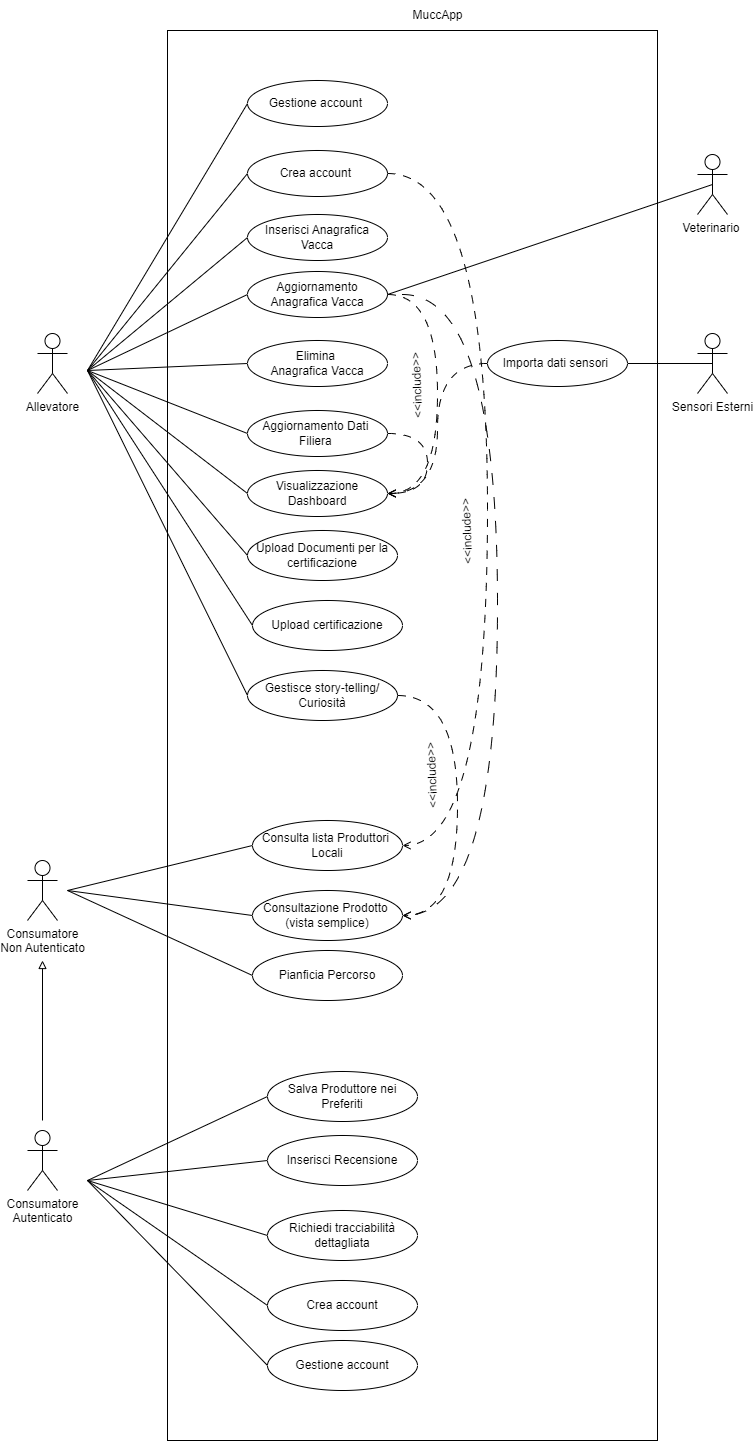

The diagram above was exported from draw.io. Its source (the exported page's mxGraphModel, read from the mxfile embedded in the PNG):
<mxGraphModel dx="882" dy="669" grid="1" gridSize="10" guides="1" tooltips="1" connect="1" arrows="1" fold="1" page="1" pageScale="1" pageWidth="1169" pageHeight="827" math="0" shadow="0">
  <root>
    <mxCell id="0" />
    <mxCell id="1" parent="0" />
    <mxCell id="lsM8kR43h_1HdGIPvFx1-3" value="" style="rounded=0;whiteSpace=wrap;html=1;fillColor=none;" parent="1" vertex="1">
      <mxGeometry x="220" y="150" width="490" height="1410" as="geometry" />
    </mxCell>
    <mxCell id="EJED4siGQ8dR-d-AzCgl-51" style="edgeStyle=none;rounded=0;orthogonalLoop=1;jettySize=auto;html=1;entryX=0;entryY=0.5;entryDx=0;entryDy=0;exitX=1;exitY=1;exitDx=0;exitDy=0;exitPerimeter=0;endArrow=none;endFill=0;" parent="1" target="EJED4siGQ8dR-d-AzCgl-22" edge="1">
      <mxGeometry relative="1" as="geometry">
        <mxPoint x="140" y="490" as="sourcePoint" />
      </mxGeometry>
    </mxCell>
    <mxCell id="EJED4siGQ8dR-d-AzCgl-52" style="edgeStyle=none;rounded=0;orthogonalLoop=1;jettySize=auto;html=1;exitX=1;exitY=1;exitDx=0;exitDy=0;exitPerimeter=0;entryX=0;entryY=0.5;entryDx=0;entryDy=0;endArrow=none;endFill=0;" parent="1" target="EJED4siGQ8dR-d-AzCgl-24" edge="1">
      <mxGeometry relative="1" as="geometry">
        <mxPoint x="140" y="490" as="sourcePoint" />
      </mxGeometry>
    </mxCell>
    <mxCell id="EJED4siGQ8dR-d-AzCgl-53" style="edgeStyle=none;rounded=0;orthogonalLoop=1;jettySize=auto;html=1;exitX=1;exitY=1;exitDx=0;exitDy=0;exitPerimeter=0;entryX=0;entryY=0.5;entryDx=0;entryDy=0;endArrow=none;endFill=0;" parent="1" target="EJED4siGQ8dR-d-AzCgl-25" edge="1">
      <mxGeometry relative="1" as="geometry">
        <mxPoint x="140" y="490" as="sourcePoint" />
      </mxGeometry>
    </mxCell>
    <mxCell id="EJED4siGQ8dR-d-AzCgl-54" style="edgeStyle=none;rounded=0;orthogonalLoop=1;jettySize=auto;html=1;exitX=1;exitY=1;exitDx=0;exitDy=0;exitPerimeter=0;entryX=0;entryY=0.5;entryDx=0;entryDy=0;endArrow=none;endFill=0;" parent="1" target="EJED4siGQ8dR-d-AzCgl-26" edge="1">
      <mxGeometry relative="1" as="geometry">
        <mxPoint x="140" y="490" as="sourcePoint" />
      </mxGeometry>
    </mxCell>
    <mxCell id="EJED4siGQ8dR-d-AzCgl-56" style="edgeStyle=none;rounded=0;orthogonalLoop=1;jettySize=auto;html=1;exitX=1;exitY=1;exitDx=0;exitDy=0;exitPerimeter=0;entryX=0;entryY=0.5;entryDx=0;entryDy=0;endArrow=none;endFill=0;" parent="1" target="EJED4siGQ8dR-d-AzCgl-27" edge="1">
      <mxGeometry relative="1" as="geometry">
        <mxPoint x="140" y="490" as="sourcePoint" />
      </mxGeometry>
    </mxCell>
    <mxCell id="EJED4siGQ8dR-d-AzCgl-57" style="edgeStyle=none;rounded=0;orthogonalLoop=1;jettySize=auto;html=1;exitX=1;exitY=1;exitDx=0;exitDy=0;exitPerimeter=0;entryX=0;entryY=0.5;entryDx=0;entryDy=0;endArrow=none;endFill=0;" parent="1" target="EJED4siGQ8dR-d-AzCgl-28" edge="1">
      <mxGeometry relative="1" as="geometry">
        <mxPoint x="140" y="490" as="sourcePoint" />
      </mxGeometry>
    </mxCell>
    <mxCell id="EJED4siGQ8dR-d-AzCgl-58" style="edgeStyle=none;rounded=0;orthogonalLoop=1;jettySize=auto;html=1;exitX=1;exitY=1;exitDx=0;exitDy=0;exitPerimeter=0;entryX=0;entryY=0.5;entryDx=0;entryDy=0;endArrow=none;endFill=0;" parent="1" target="EJED4siGQ8dR-d-AzCgl-29" edge="1">
      <mxGeometry relative="1" as="geometry">
        <mxPoint x="140" y="490" as="sourcePoint" />
      </mxGeometry>
    </mxCell>
    <mxCell id="EJED4siGQ8dR-d-AzCgl-59" style="edgeStyle=none;rounded=0;orthogonalLoop=1;jettySize=auto;html=1;exitX=1;exitY=1;exitDx=0;exitDy=0;exitPerimeter=0;entryX=0;entryY=0.5;entryDx=0;entryDy=0;endArrow=none;endFill=0;" parent="1" target="EJED4siGQ8dR-d-AzCgl-30" edge="1">
      <mxGeometry relative="1" as="geometry">
        <mxPoint x="140" y="490" as="sourcePoint" />
      </mxGeometry>
    </mxCell>
    <mxCell id="EJED4siGQ8dR-d-AzCgl-22" value="Inserisci Anagrafica Vacca" style="ellipse;whiteSpace=wrap;html=1;" parent="1" vertex="1">
      <mxGeometry x="300" y="334" width="140" height="46" as="geometry" />
    </mxCell>
    <mxCell id="EJED4siGQ8dR-d-AzCgl-81" style="edgeStyle=orthogonalEdgeStyle;rounded=0;orthogonalLoop=1;jettySize=auto;html=1;exitX=1;exitY=0.5;exitDx=0;exitDy=0;entryX=1;entryY=0.5;entryDx=0;entryDy=0;curved=1;dashed=1;dashPattern=8 8;endArrow=open;endFill=0;" parent="1" source="EJED4siGQ8dR-d-AzCgl-24" target="EJED4siGQ8dR-d-AzCgl-27" edge="1">
      <mxGeometry relative="1" as="geometry">
        <Array as="points">
          <mxPoint x="490" y="414" />
          <mxPoint x="490" y="613" />
        </Array>
      </mxGeometry>
    </mxCell>
    <mxCell id="EJED4siGQ8dR-d-AzCgl-102" style="edgeStyle=orthogonalEdgeStyle;rounded=0;orthogonalLoop=1;jettySize=auto;html=1;exitX=1;exitY=0.5;exitDx=0;exitDy=0;curved=1;entryX=1;entryY=0.5;entryDx=0;entryDy=0;dashed=1;dashPattern=12 12;endArrow=open;endFill=0;" parent="1" target="EJED4siGQ8dR-d-AzCgl-78" edge="1">
      <mxGeometry relative="1" as="geometry">
        <mxPoint x="475" y="1041" as="targetPoint" />
        <mxPoint x="455" y="414" as="sourcePoint" />
        <Array as="points">
          <mxPoint x="550" y="414" />
          <mxPoint x="550" y="1035" />
        </Array>
      </mxGeometry>
    </mxCell>
    <mxCell id="EJED4siGQ8dR-d-AzCgl-24" value="Aggiornamento Anagrafica Vacca" style="ellipse;whiteSpace=wrap;html=1;" parent="1" vertex="1">
      <mxGeometry x="300" y="391" width="140" height="46" as="geometry" />
    </mxCell>
    <mxCell id="EJED4siGQ8dR-d-AzCgl-25" value="Elimina&amp;nbsp;&lt;div&gt;Anagrafica Vacca&lt;/div&gt;" style="ellipse;whiteSpace=wrap;html=1;" parent="1" vertex="1">
      <mxGeometry x="300" y="460" width="140" height="46" as="geometry" />
    </mxCell>
    <mxCell id="EJED4siGQ8dR-d-AzCgl-64" style="edgeStyle=orthogonalEdgeStyle;rounded=0;orthogonalLoop=1;jettySize=auto;html=1;exitX=1;exitY=0.5;exitDx=0;exitDy=0;endArrow=open;endFill=0;dashed=1;dashPattern=8 8;curved=1;entryX=1;entryY=0.5;entryDx=0;entryDy=0;" parent="1" source="EJED4siGQ8dR-d-AzCgl-26" target="EJED4siGQ8dR-d-AzCgl-27" edge="1">
      <mxGeometry relative="1" as="geometry">
        <mxPoint x="460" y="640" as="targetPoint" />
        <Array as="points">
          <mxPoint x="480" y="553" />
          <mxPoint x="480" y="613" />
        </Array>
      </mxGeometry>
    </mxCell>
    <mxCell id="EJED4siGQ8dR-d-AzCgl-26" value="Aggiornamento Dati&amp;nbsp;&lt;div&gt;Filiera&amp;nbsp;&lt;/div&gt;" style="ellipse;whiteSpace=wrap;html=1;" parent="1" vertex="1">
      <mxGeometry x="300" y="530" width="140" height="46" as="geometry" />
    </mxCell>
    <mxCell id="EJED4siGQ8dR-d-AzCgl-27" value="Visualizzazione Dashboard" style="ellipse;whiteSpace=wrap;html=1;" parent="1" vertex="1">
      <mxGeometry x="300" y="590" width="140" height="46" as="geometry" />
    </mxCell>
    <mxCell id="EJED4siGQ8dR-d-AzCgl-28" value="Upload Documenti per la certificazione" style="ellipse;whiteSpace=wrap;html=1;" parent="1" vertex="1">
      <mxGeometry x="300" y="650" width="150" height="50" as="geometry" />
    </mxCell>
    <mxCell id="EJED4siGQ8dR-d-AzCgl-29" value="Upload certificazione" style="ellipse;whiteSpace=wrap;html=1;" parent="1" vertex="1">
      <mxGeometry x="305" y="720" width="150" height="50" as="geometry" />
    </mxCell>
    <mxCell id="EJED4siGQ8dR-d-AzCgl-101" style="edgeStyle=orthogonalEdgeStyle;rounded=0;orthogonalLoop=1;jettySize=auto;html=1;exitX=1;exitY=0.5;exitDx=0;exitDy=0;entryX=1;entryY=0.5;entryDx=0;entryDy=0;curved=1;dashed=1;dashPattern=8 8;endArrow=open;endFill=0;" parent="1" source="EJED4siGQ8dR-d-AzCgl-30" target="EJED4siGQ8dR-d-AzCgl-78" edge="1">
      <mxGeometry relative="1" as="geometry">
        <Array as="points">
          <mxPoint x="510" y="815" />
          <mxPoint x="510" y="1035" />
        </Array>
      </mxGeometry>
    </mxCell>
    <mxCell id="EJED4siGQ8dR-d-AzCgl-30" value="Gestisce story-telling/ Curiosità" style="ellipse;whiteSpace=wrap;html=1;" parent="1" vertex="1">
      <mxGeometry x="300" y="790" width="150" height="50" as="geometry" />
    </mxCell>
    <mxCell id="EJED4siGQ8dR-d-AzCgl-60" style="edgeStyle=none;rounded=0;orthogonalLoop=1;jettySize=auto;html=1;exitX=0.5;exitY=0.5;exitDx=0;exitDy=0;exitPerimeter=0;entryX=1;entryY=0.5;entryDx=0;entryDy=0;endArrow=none;endFill=0;" parent="1" source="EJED4siGQ8dR-d-AzCgl-40" target="EJED4siGQ8dR-d-AzCgl-41" edge="1">
      <mxGeometry relative="1" as="geometry" />
    </mxCell>
    <mxCell id="EJED4siGQ8dR-d-AzCgl-40" value="Sensori Esterni" style="shape=umlActor;verticalLabelPosition=bottom;verticalAlign=top;html=1;outlineConnect=0;" parent="1" vertex="1">
      <mxGeometry x="750" y="453" width="30" height="60" as="geometry" />
    </mxCell>
    <mxCell id="EJED4siGQ8dR-d-AzCgl-65" style="edgeStyle=orthogonalEdgeStyle;rounded=0;orthogonalLoop=1;jettySize=auto;html=1;exitX=0;exitY=0.5;exitDx=0;exitDy=0;endArrow=open;endFill=0;dashed=1;dashPattern=8 8;curved=1;entryX=1;entryY=0.5;entryDx=0;entryDy=0;" parent="1" source="EJED4siGQ8dR-d-AzCgl-41" target="EJED4siGQ8dR-d-AzCgl-27" edge="1">
      <mxGeometry relative="1" as="geometry">
        <mxPoint x="490" y="650" as="targetPoint" />
      </mxGeometry>
    </mxCell>
    <mxCell id="EJED4siGQ8dR-d-AzCgl-41" value="Importa dati sensori&amp;nbsp;" style="ellipse;whiteSpace=wrap;html=1;" parent="1" vertex="1">
      <mxGeometry x="540" y="460" width="140" height="46" as="geometry" />
    </mxCell>
    <mxCell id="EJED4siGQ8dR-d-AzCgl-55" value="Allevatore" style="shape=umlActor;verticalLabelPosition=bottom;verticalAlign=top;html=1;outlineConnect=0;" parent="1" vertex="1">
      <mxGeometry x="90" y="453" width="30" height="60" as="geometry" />
    </mxCell>
    <mxCell id="EJED4siGQ8dR-d-AzCgl-71" style="edgeStyle=none;rounded=0;orthogonalLoop=1;jettySize=auto;html=1;exitX=0;exitY=0.5;exitDx=0;exitDy=0;endArrow=none;endFill=0;" parent="1" source="EJED4siGQ8dR-d-AzCgl-69" edge="1">
      <mxGeometry relative="1" as="geometry">
        <mxPoint x="140" y="490" as="targetPoint" />
      </mxGeometry>
    </mxCell>
    <mxCell id="EJED4siGQ8dR-d-AzCgl-99" style="edgeStyle=orthogonalEdgeStyle;rounded=0;orthogonalLoop=1;jettySize=auto;html=1;exitX=1;exitY=0.5;exitDx=0;exitDy=0;entryX=1;entryY=0.5;entryDx=0;entryDy=0;curved=1;dashed=1;dashPattern=8 8;endArrow=open;endFill=0;" parent="1" source="EJED4siGQ8dR-d-AzCgl-69" target="EJED4siGQ8dR-d-AzCgl-73" edge="1">
      <mxGeometry relative="1" as="geometry">
        <Array as="points">
          <mxPoint x="540" y="293" />
          <mxPoint x="540" y="965" />
        </Array>
      </mxGeometry>
    </mxCell>
    <mxCell id="EJED4siGQ8dR-d-AzCgl-69" value="Crea account&amp;nbsp;" style="ellipse;whiteSpace=wrap;html=1;" parent="1" vertex="1">
      <mxGeometry x="300" y="270" width="140" height="46" as="geometry" />
    </mxCell>
    <mxCell id="EJED4siGQ8dR-d-AzCgl-72" value="Consumatore&lt;div&gt;Non Autenticato&lt;/div&gt;" style="shape=umlActor;verticalLabelPosition=bottom;verticalAlign=top;html=1;outlineConnect=0;" parent="1" vertex="1">
      <mxGeometry x="80" y="980" width="30" height="60" as="geometry" />
    </mxCell>
    <mxCell id="EJED4siGQ8dR-d-AzCgl-94" style="edgeStyle=none;rounded=0;orthogonalLoop=1;jettySize=auto;html=1;exitX=0;exitY=0.5;exitDx=0;exitDy=0;endArrow=none;endFill=0;" parent="1" source="EJED4siGQ8dR-d-AzCgl-73" edge="1">
      <mxGeometry relative="1" as="geometry">
        <mxPoint x="120" y="1010" as="targetPoint" />
      </mxGeometry>
    </mxCell>
    <mxCell id="EJED4siGQ8dR-d-AzCgl-73" value="Consulta lista Produttori&amp;nbsp;&lt;div&gt;Locali&lt;/div&gt;" style="ellipse;whiteSpace=wrap;html=1;" parent="1" vertex="1">
      <mxGeometry x="305" y="940" width="150" height="50" as="geometry" />
    </mxCell>
    <mxCell id="EJED4siGQ8dR-d-AzCgl-77" style="edgeStyle=none;rounded=0;orthogonalLoop=1;jettySize=auto;html=1;exitX=0.5;exitY=0.5;exitDx=0;exitDy=0;exitPerimeter=0;entryX=1;entryY=0.5;entryDx=0;entryDy=0;endArrow=none;endFill=0;" parent="1" source="EJED4siGQ8dR-d-AzCgl-74" target="EJED4siGQ8dR-d-AzCgl-24" edge="1">
      <mxGeometry relative="1" as="geometry" />
    </mxCell>
    <mxCell id="EJED4siGQ8dR-d-AzCgl-74" value="Veterinario&amp;nbsp;" style="shape=umlActor;verticalLabelPosition=bottom;verticalAlign=top;html=1;outlineConnect=0;" parent="1" vertex="1">
      <mxGeometry x="750" y="274" width="30" height="60" as="geometry" />
    </mxCell>
    <mxCell id="EJED4siGQ8dR-d-AzCgl-95" style="edgeStyle=none;rounded=0;orthogonalLoop=1;jettySize=auto;html=1;exitX=0;exitY=0.5;exitDx=0;exitDy=0;endArrow=none;endFill=0;" parent="1" source="EJED4siGQ8dR-d-AzCgl-78" edge="1">
      <mxGeometry relative="1" as="geometry">
        <mxPoint x="120" y="1010" as="targetPoint" />
      </mxGeometry>
    </mxCell>
    <mxCell id="EJED4siGQ8dR-d-AzCgl-78" value="Consultazione Prodotto&amp;nbsp;&lt;div&gt;(vista semplice)&lt;/div&gt;" style="ellipse;whiteSpace=wrap;html=1;" parent="1" vertex="1">
      <mxGeometry x="305" y="1010" width="150" height="50" as="geometry" />
    </mxCell>
    <mxCell id="EJED4siGQ8dR-d-AzCgl-96" style="edgeStyle=none;rounded=0;orthogonalLoop=1;jettySize=auto;html=1;exitX=0;exitY=0.5;exitDx=0;exitDy=0;endArrow=none;endFill=0;" parent="1" source="EJED4siGQ8dR-d-AzCgl-79" edge="1">
      <mxGeometry relative="1" as="geometry">
        <mxPoint x="120" y="1010" as="targetPoint" />
      </mxGeometry>
    </mxCell>
    <mxCell id="EJED4siGQ8dR-d-AzCgl-79" value="Pianficia Percorso" style="ellipse;whiteSpace=wrap;html=1;" parent="1" vertex="1">
      <mxGeometry x="305" y="1070" width="150" height="50" as="geometry" />
    </mxCell>
    <mxCell id="EJED4siGQ8dR-d-AzCgl-82" value="&amp;lt;&amp;lt;include&amp;gt;&amp;gt;" style="text;html=1;align=center;verticalAlign=middle;whiteSpace=wrap;rounded=0;rotation=-92;" parent="1" vertex="1">
      <mxGeometry x="440" y="490" width="60" height="30" as="geometry" />
    </mxCell>
    <mxCell id="EJED4siGQ8dR-d-AzCgl-87" style="edgeStyle=none;rounded=0;orthogonalLoop=1;jettySize=auto;html=1;endArrow=block;endFill=0;" parent="1" edge="1">
      <mxGeometry relative="1" as="geometry">
        <mxPoint x="95" y="1080" as="targetPoint" />
        <mxPoint x="95" y="1240" as="sourcePoint" />
      </mxGeometry>
    </mxCell>
    <mxCell id="EJED4siGQ8dR-d-AzCgl-85" value="Consumatore&lt;div&gt;Autenticato&lt;/div&gt;" style="shape=umlActor;verticalLabelPosition=bottom;verticalAlign=top;html=1;outlineConnect=0;" parent="1" vertex="1">
      <mxGeometry x="80" y="1250" width="30" height="60" as="geometry" />
    </mxCell>
    <mxCell id="EJED4siGQ8dR-d-AzCgl-93" style="edgeStyle=none;rounded=0;orthogonalLoop=1;jettySize=auto;html=1;exitX=0;exitY=0.5;exitDx=0;exitDy=0;endArrow=none;endFill=0;" parent="1" source="EJED4siGQ8dR-d-AzCgl-88" edge="1">
      <mxGeometry relative="1" as="geometry">
        <mxPoint x="140" y="1300" as="targetPoint" />
      </mxGeometry>
    </mxCell>
    <mxCell id="EJED4siGQ8dR-d-AzCgl-88" value="Salva Produttore nei Preferiti" style="ellipse;whiteSpace=wrap;html=1;" parent="1" vertex="1">
      <mxGeometry x="320" y="1191" width="150" height="50" as="geometry" />
    </mxCell>
    <mxCell id="EJED4siGQ8dR-d-AzCgl-92" style="edgeStyle=none;rounded=0;orthogonalLoop=1;jettySize=auto;html=1;exitX=0;exitY=0.5;exitDx=0;exitDy=0;endArrow=none;endFill=0;" parent="1" source="EJED4siGQ8dR-d-AzCgl-89" edge="1">
      <mxGeometry relative="1" as="geometry">
        <mxPoint x="140" y="1300" as="targetPoint" />
      </mxGeometry>
    </mxCell>
    <mxCell id="EJED4siGQ8dR-d-AzCgl-89" value="Inserisci Recensione" style="ellipse;whiteSpace=wrap;html=1;" parent="1" vertex="1">
      <mxGeometry x="320" y="1255" width="150" height="50" as="geometry" />
    </mxCell>
    <mxCell id="EJED4siGQ8dR-d-AzCgl-91" style="edgeStyle=none;rounded=0;orthogonalLoop=1;jettySize=auto;html=1;exitX=0;exitY=0.5;exitDx=0;exitDy=0;endArrow=none;endFill=0;" parent="1" source="EJED4siGQ8dR-d-AzCgl-90" edge="1">
      <mxGeometry relative="1" as="geometry">
        <mxPoint x="140" y="1300" as="targetPoint" />
      </mxGeometry>
    </mxCell>
    <mxCell id="EJED4siGQ8dR-d-AzCgl-90" value="Richiedi tracciabilità dettagliata" style="ellipse;whiteSpace=wrap;html=1;" parent="1" vertex="1">
      <mxGeometry x="320" y="1330" width="150" height="50" as="geometry" />
    </mxCell>
    <mxCell id="EJED4siGQ8dR-d-AzCgl-98" style="edgeStyle=none;rounded=0;orthogonalLoop=1;jettySize=auto;html=1;exitX=0;exitY=0.5;exitDx=0;exitDy=0;endArrow=none;endFill=0;" parent="1" source="EJED4siGQ8dR-d-AzCgl-97" edge="1">
      <mxGeometry relative="1" as="geometry">
        <mxPoint x="140" y="1300" as="targetPoint" />
      </mxGeometry>
    </mxCell>
    <mxCell id="EJED4siGQ8dR-d-AzCgl-97" value="Crea account" style="ellipse;whiteSpace=wrap;html=1;" parent="1" vertex="1">
      <mxGeometry x="320" y="1400" width="150" height="50" as="geometry" />
    </mxCell>
    <mxCell id="EJED4siGQ8dR-d-AzCgl-100" value="&amp;lt;&amp;lt;include&amp;gt;&amp;gt;" style="text;html=1;align=center;verticalAlign=middle;whiteSpace=wrap;rounded=0;rotation=-92;" parent="1" vertex="1">
      <mxGeometry x="490" y="636" width="60" height="30" as="geometry" />
    </mxCell>
    <mxCell id="EJED4siGQ8dR-d-AzCgl-103" value="&amp;lt;&amp;lt;include&amp;gt;&amp;gt;" style="text;html=1;align=center;verticalAlign=middle;whiteSpace=wrap;rounded=0;rotation=-92;" parent="1" vertex="1">
      <mxGeometry x="455" y="880" width="60" height="30" as="geometry" />
    </mxCell>
    <mxCell id="EJED4siGQ8dR-d-AzCgl-105" style="edgeStyle=none;rounded=0;orthogonalLoop=1;jettySize=auto;html=1;exitX=0;exitY=0.5;exitDx=0;exitDy=0;endArrow=none;endFill=0;" parent="1" source="EJED4siGQ8dR-d-AzCgl-104" edge="1">
      <mxGeometry relative="1" as="geometry">
        <mxPoint x="140" y="490" as="targetPoint" />
      </mxGeometry>
    </mxCell>
    <mxCell id="EJED4siGQ8dR-d-AzCgl-104" value="Gestione account&amp;nbsp;" style="ellipse;whiteSpace=wrap;html=1;" parent="1" vertex="1">
      <mxGeometry x="300" y="200" width="140" height="46" as="geometry" />
    </mxCell>
    <mxCell id="EJED4siGQ8dR-d-AzCgl-107" style="edgeStyle=none;rounded=0;orthogonalLoop=1;jettySize=auto;html=1;exitX=0;exitY=0.5;exitDx=0;exitDy=0;endArrow=none;endFill=0;" parent="1" source="EJED4siGQ8dR-d-AzCgl-106" edge="1">
      <mxGeometry relative="1" as="geometry">
        <mxPoint x="140" y="1300" as="targetPoint" />
      </mxGeometry>
    </mxCell>
    <mxCell id="EJED4siGQ8dR-d-AzCgl-106" value="Gestione account" style="ellipse;whiteSpace=wrap;html=1;" parent="1" vertex="1">
      <mxGeometry x="320" y="1460" width="150" height="50" as="geometry" />
    </mxCell>
    <mxCell id="lsM8kR43h_1HdGIPvFx1-5" value="MuccApp" style="text;html=1;align=center;verticalAlign=middle;resizable=0;points=[];autosize=1;strokeColor=none;fillColor=none;" parent="1" vertex="1">
      <mxGeometry x="455" y="120" width="70" height="30" as="geometry" />
    </mxCell>
  </root>
</mxGraphModel>